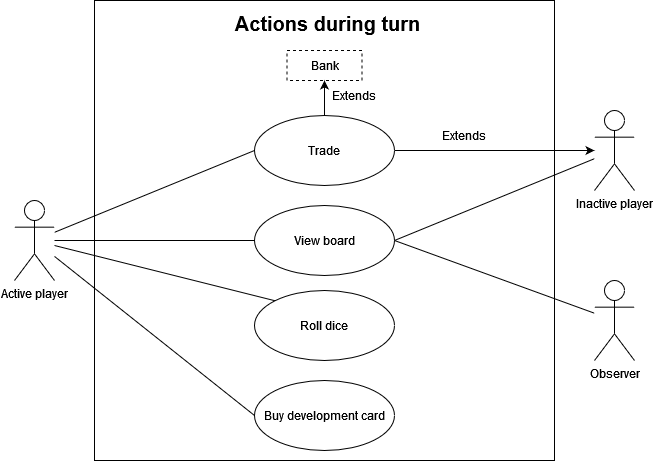

The diagram above was exported from draw.io. Its source (the exported page's mxGraphModel, read from the mxfile embedded in the PNG):
<mxGraphModel dx="1221" dy="761" grid="1" gridSize="10" guides="1" tooltips="1" connect="1" arrows="1" fold="1" page="1" pageScale="1" pageWidth="850" pageHeight="1100" background="#ffffff" math="0" shadow="0">
  <root>
    <mxCell id="0" />
    <mxCell id="1" parent="0" />
    <mxCell id="UZOe2O4Ghn7VDFD6Sta5-1" value="" style="whiteSpace=wrap;html=1;aspect=fixed;" vertex="1" parent="1">
      <mxGeometry x="220" y="40" width="460" height="460" as="geometry" />
    </mxCell>
    <mxCell id="UZOe2O4Ghn7VDFD6Sta5-2" value="Active player" style="shape=umlActor;verticalLabelPosition=bottom;verticalAlign=top;html=1;" vertex="1" parent="1">
      <mxGeometry x="140" y="240" width="40" height="80" as="geometry" />
    </mxCell>
    <mxCell id="UZOe2O4Ghn7VDFD6Sta5-3" value="Inactive player" style="shape=umlActor;verticalLabelPosition=bottom;verticalAlign=top;html=1;" vertex="1" parent="1">
      <mxGeometry x="720" y="150" width="40" height="80" as="geometry" />
    </mxCell>
    <mxCell id="UZOe2O4Ghn7VDFD6Sta5-4" value="Observer" style="shape=umlActor;verticalLabelPosition=bottom;verticalAlign=top;html=1;" vertex="1" parent="1">
      <mxGeometry x="720" y="320" width="40" height="80" as="geometry" />
    </mxCell>
    <mxCell id="UZOe2O4Ghn7VDFD6Sta5-7" value="View board" style="ellipse;whiteSpace=wrap;html=1;" vertex="1" parent="1">
      <mxGeometry x="380" y="245" width="140" height="70" as="geometry" />
    </mxCell>
    <mxCell id="UZOe2O4Ghn7VDFD6Sta5-11" value="" style="endArrow=none;html=1;rounded=0;exitX=1;exitY=0.5;exitDx=0;exitDy=0;" edge="1" parent="1" source="UZOe2O4Ghn7VDFD6Sta5-7" target="UZOe2O4Ghn7VDFD6Sta5-3">
      <mxGeometry width="50" height="50" relative="1" as="geometry">
        <mxPoint x="550" y="420" as="sourcePoint" />
        <mxPoint x="720" y="360" as="targetPoint" />
      </mxGeometry>
    </mxCell>
    <mxCell id="UZOe2O4Ghn7VDFD6Sta5-12" value="" style="endArrow=none;html=1;rounded=0;exitX=1;exitY=0.5;exitDx=0;exitDy=0;" edge="1" parent="1" source="UZOe2O4Ghn7VDFD6Sta5-7" target="UZOe2O4Ghn7VDFD6Sta5-4">
      <mxGeometry width="50" height="50" relative="1" as="geometry">
        <mxPoint x="550" y="420" as="sourcePoint" />
        <mxPoint x="600" y="370" as="targetPoint" />
      </mxGeometry>
    </mxCell>
    <mxCell id="UZOe2O4Ghn7VDFD6Sta5-13" value="" style="endArrow=none;html=1;rounded=0;entryX=0;entryY=0.5;entryDx=0;entryDy=0;" edge="1" parent="1" source="UZOe2O4Ghn7VDFD6Sta5-2" target="UZOe2O4Ghn7VDFD6Sta5-7">
      <mxGeometry width="50" height="50" relative="1" as="geometry">
        <mxPoint x="550" y="420" as="sourcePoint" />
        <mxPoint x="600" y="370" as="targetPoint" />
      </mxGeometry>
    </mxCell>
    <mxCell id="UZOe2O4Ghn7VDFD6Sta5-14" value="Trade" style="ellipse;whiteSpace=wrap;html=1;" vertex="1" parent="1">
      <mxGeometry x="380" y="155" width="140" height="70" as="geometry" />
    </mxCell>
    <mxCell id="UZOe2O4Ghn7VDFD6Sta5-15" value="" style="endArrow=classic;html=1;rounded=0;exitX=1;exitY=0.5;exitDx=0;exitDy=0;" edge="1" parent="1" source="UZOe2O4Ghn7VDFD6Sta5-14" target="UZOe2O4Ghn7VDFD6Sta5-3">
      <mxGeometry width="50" height="50" relative="1" as="geometry">
        <mxPoint x="550" y="420" as="sourcePoint" />
        <mxPoint x="600" y="370" as="targetPoint" />
      </mxGeometry>
    </mxCell>
    <mxCell id="UZOe2O4Ghn7VDFD6Sta5-18" value="Bank" style="html=1;whiteSpace=wrap;dashed=1;" vertex="1" parent="1">
      <mxGeometry x="412.5" y="90" width="75" height="30" as="geometry" />
    </mxCell>
    <mxCell id="UZOe2O4Ghn7VDFD6Sta5-19" value="" style="endArrow=classic;html=1;rounded=0;entryX=0.5;entryY=1;entryDx=0;entryDy=0;" edge="1" parent="1" source="UZOe2O4Ghn7VDFD6Sta5-14" target="UZOe2O4Ghn7VDFD6Sta5-18">
      <mxGeometry width="50" height="50" relative="1" as="geometry">
        <mxPoint x="550" y="420" as="sourcePoint" />
        <mxPoint x="600" y="370" as="targetPoint" />
      </mxGeometry>
    </mxCell>
    <mxCell id="UZOe2O4Ghn7VDFD6Sta5-20" value="Extends" style="text;html=1;strokeColor=none;fillColor=none;align=center;verticalAlign=middle;whiteSpace=wrap;rounded=0;" vertex="1" parent="1">
      <mxGeometry x="450" y="120" width="60" height="30" as="geometry" />
    </mxCell>
    <mxCell id="UZOe2O4Ghn7VDFD6Sta5-21" value="Extends" style="text;html=1;strokeColor=none;fillColor=none;align=center;verticalAlign=middle;whiteSpace=wrap;rounded=0;rotation=0;" vertex="1" parent="1">
      <mxGeometry x="560" y="160" width="60" height="30" as="geometry" />
    </mxCell>
    <mxCell id="UZOe2O4Ghn7VDFD6Sta5-22" value="" style="endArrow=none;html=1;rounded=0;entryX=0;entryY=0.5;entryDx=0;entryDy=0;" edge="1" parent="1" source="UZOe2O4Ghn7VDFD6Sta5-2" target="UZOe2O4Ghn7VDFD6Sta5-14">
      <mxGeometry width="50" height="50" relative="1" as="geometry">
        <mxPoint x="550" y="420" as="sourcePoint" />
        <mxPoint x="600" y="370" as="targetPoint" />
      </mxGeometry>
    </mxCell>
    <mxCell id="UZOe2O4Ghn7VDFD6Sta5-23" value="Roll dice" style="ellipse;whiteSpace=wrap;html=1;" vertex="1" parent="1">
      <mxGeometry x="380" y="330" width="140" height="70" as="geometry" />
    </mxCell>
    <mxCell id="UZOe2O4Ghn7VDFD6Sta5-24" value="" style="endArrow=none;html=1;rounded=0;exitX=0;exitY=0;exitDx=0;exitDy=0;" edge="1" parent="1" source="UZOe2O4Ghn7VDFD6Sta5-23" target="UZOe2O4Ghn7VDFD6Sta5-2">
      <mxGeometry width="50" height="50" relative="1" as="geometry">
        <mxPoint x="550" y="420" as="sourcePoint" />
        <mxPoint x="600" y="370" as="targetPoint" />
      </mxGeometry>
    </mxCell>
    <mxCell id="UZOe2O4Ghn7VDFD6Sta5-25" value="Buy development card" style="ellipse;whiteSpace=wrap;html=1;" vertex="1" parent="1">
      <mxGeometry x="380" y="420" width="140" height="70" as="geometry" />
    </mxCell>
    <mxCell id="UZOe2O4Ghn7VDFD6Sta5-26" value="" style="endArrow=none;html=1;rounded=0;exitX=0;exitY=0.5;exitDx=0;exitDy=0;" edge="1" parent="1" source="UZOe2O4Ghn7VDFD6Sta5-25" target="UZOe2O4Ghn7VDFD6Sta5-2">
      <mxGeometry width="50" height="50" relative="1" as="geometry">
        <mxPoint x="550" y="420" as="sourcePoint" />
        <mxPoint x="600" y="370" as="targetPoint" />
      </mxGeometry>
    </mxCell>
    <mxCell id="UZOe2O4Ghn7VDFD6Sta5-27" value="&lt;font style=&quot;font-size: 20px;&quot;&gt;Actions during turn&lt;/font&gt;" style="text;align=center;fontStyle=1;verticalAlign=middle;spacingLeft=3;spacingRight=3;strokeColor=none;rotatable=0;points=[[0,0.5],[1,0.5]];portConstraint=eastwest;html=1;" vertex="1" parent="1">
      <mxGeometry x="412.5" y="50" width="80" height="26" as="geometry" />
    </mxCell>
  </root>
</mxGraphModel>